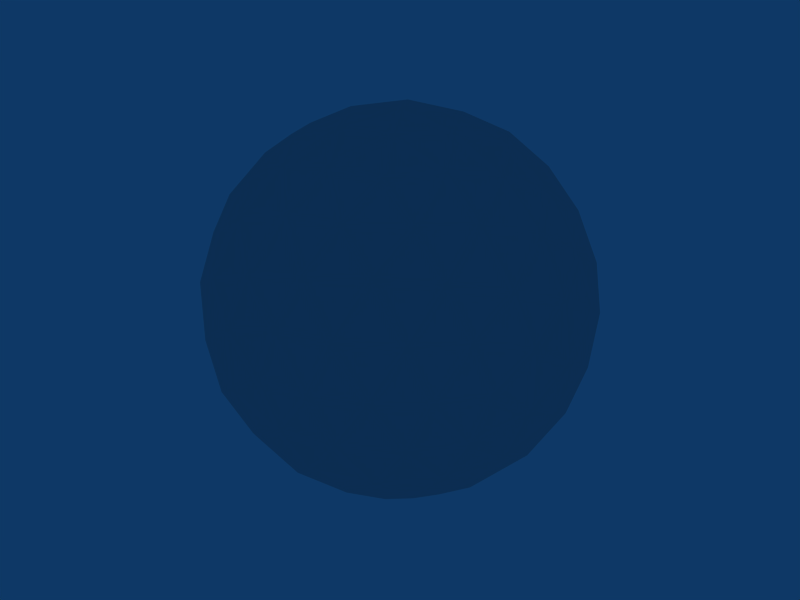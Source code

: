 # Source: sphere.blend  (saved by Blender 2.45.0; exported with 4.5.12 LTS)
import bpy
from mathutils import Matrix  # noqa: F401  (used for matrix-valued properties, if any)

bpy.ops.wm.read_factory_settings(use_empty=True)
scene = bpy.context.scene
scene.name = 'Scene'

# ---- collections
col_collection_1 = bpy.data.collections.new('Collection 1'); scene.collection.children.link(col_collection_1)

# ---- world
world_world = bpy.data.worlds.new('World'); scene.world = world_world
world_world.color = (0.05656, 0.2208, 0.4)
world_world.use_sun_shadow = False
world_world.sun_shadow_jitter_overblur = 0.0
world_world.cycles.sampling_method = 'MANUAL'
world_world.cycles.sample_map_resolution = 256

# ---- meshes
me_sphere = bpy.data.meshes.new('Sphere')
me_sphere.from_pydata([(-1.104e-09, 2.1e-08, -0.5), (0.3618, -0.2629, -0.2236), (-0.1382, -0.4253, -0.2236), (-0.4472, 9.596e-09, -0.2236), (-0.1382, 0.4253, -0.2236), (0.3618, 0.2629, -0.2236), (0.1382, -0.4253, 0.2236), (-0.3618, -0.2629, 0.2236), (-0.3618, 0.2629, 0.2236), (0.1382, 0.4253, 0.2236), (0.4472, -8.86e-09, 0.2236), (-1.104e-09, -2.027e-08, 0.5), (0.2127, -0.1545, -0.4253), (-0.08123, -0.25, -0.4253), (0.1314, -0.4045, -0.2629), (0.2127, 0.1545, -0.4253), (0.4253, 1.122e-08, -0.2629), (-0.2629, 1.792e-08, -0.4253), (-0.3441, -0.25, -0.2629), (-0.08123, 0.25, -0.4253), (-0.3441, 0.25, -0.2629), (0.1314, 0.4045, -0.2629), (0.4755, 0.1545, -6.143e-10), (0.4755, -0.1545, -1.337e-08), (0.2939, -0.4045, -2.368e-08), (-1.104e-09, -0.5, -2.763e-08), (-0.2939, -0.4045, -2.368e-08), (-0.4755, -0.1545, -1.337e-08), (-0.4755, 0.1545, -6.143e-10), (-0.2939, 0.4045, 9.703e-09), (-1.104e-09, 0.5, 1.364e-08), (0.2939, 0.4045, 9.703e-09), (0.3441, -0.25, 0.2629), (-0.1314, -0.4045, 0.2629), (-0.4253, -1.048e-08, 0.2629), (-0.1314, 0.4045, 0.2629), (0.3441, 0.25, 0.2629), (0.2629, -1.718e-08, 0.4253), (0.08123, -0.25, 0.4253), (-0.2127, -0.1545, 0.4253), (-0.2127, 0.1545, 0.4253), (0.08123, 0.25, 0.4253), (0.1105, -0.08031, -0.481), (0.2986, -0.2169, -0.3373), (-0.1141, -0.351, -0.3373), (-0.04222, -0.1299, -0.481), (-0.003513, -0.4313, -0.2529), (0.2564, -0.3469, -0.2529), (0.2986, 0.2169, -0.3373), (0.1105, 0.08031, -0.481), (0.4091, 0.1366, -0.2529), (0.4091, -0.1366, -0.2529), (-0.3691, 1.429e-08, -0.3373), (-0.1366, 2.022e-08, -0.481), (-0.2507, -0.351, -0.2529), (-0.4113, -0.1299, -0.2529), (-0.1141, 0.351, -0.3373), (-0.04222, 0.1299, -0.481), (-0.4113, 0.1299, -0.2529), (-0.2507, 0.351, -0.2529), (-0.003513, 0.4313, -0.2529), (0.2564, 0.3469, -0.2529), (0.4796, 0.08031, 0.1162), (0.4352, 0.2169, -0.1162), (0.4796, -0.08031, 0.1162), (0.4352, -0.2169, -0.1162), (0.2246, -0.4313, 0.1162), (0.3408, -0.3469, -0.1162), (-0.07183, -0.481, -0.1162), (0.07183, -0.481, 0.1162), (-0.2246, -0.4313, -0.1162), (-0.3408, -0.3469, 0.1162), (-0.4796, -0.08031, -0.1162), (-0.4352, -0.2169, 0.1162), (-0.4352, 0.2169, 0.1162), (-0.4796, 0.08031, -0.1162), (-0.3408, 0.3469, 0.1162), (-0.2246, 0.4313, -0.1162), (0.07183, 0.481, 0.1162), (-0.07183, 0.481, -0.1162), (0.2246, 0.4313, 0.1162), (0.3408, 0.3469, -0.1162), (0.4113, -0.1299, 0.2529), (0.2507, -0.351, 0.2529), (0.003513, -0.4313, 0.2529), (-0.2564, -0.3469, 0.2529), (-0.4091, 0.1366, 0.2529), (-0.4091, -0.1366, 0.2529), (-0.2564, 0.3469, 0.2529), (0.003513, 0.4313, 0.2529), (0.2507, 0.351, 0.2529), (0.4113, 0.1299, 0.2529), (0.3691, -1.355e-08, 0.3373), (0.1366, -1.948e-08, 0.481), (0.04222, -0.1299, 0.481), (0.1141, -0.351, 0.3373), (-0.1105, -0.08031, 0.481), (-0.2986, -0.2169, 0.3373), (-0.2986, 0.2169, 0.3373), (-0.1105, 0.08031, 0.481), (0.1141, 0.351, 0.3373), (0.04222, 0.1299, 0.481), (0.1809, -0.2939, -0.3618), (0.0691, -0.2127, -0.4472), (0.0264, -0.3441, -0.3618), (0.3354, -0.08123, -0.3618), (0.2236, 1.882e-08, -0.4472), (0.3354, 0.08123, -0.3618), (-0.2236, -0.2629, -0.3618), (-0.1809, -0.1314, -0.4472), (-0.3191, -0.1314, -0.3618), (-0.3191, 0.1314, -0.3618), (-0.1809, 0.1314, -0.4472), (-0.2236, 0.2629, -0.3618), (0.0264, 0.3441, -0.3618), (0.0691, 0.2127, -0.4472), (0.1809, 0.2939, -0.3618), (0.4736, -0.08123, -0.1382), (0.4736, 0.08123, -0.1382), (0.5, 3.679e-10, -6.991e-09), (0.0691, -0.4755, -0.1382), (0.2236, -0.4253, -0.1382), (0.1545, -0.4755, -2.662e-08), (-0.4309, -0.2127, -0.1382), (-0.3354, -0.3441, -0.1382), (-0.4045, -0.2939, -1.912e-08), (-0.3354, 0.3441, -0.1382), (-0.4309, 0.2127, -0.1382), (-0.4045, 0.2939, 5.138e-09), (0.2236, 0.4253, -0.1382), (0.0691, 0.4755, -0.1382), (0.1545, 0.4755, 1.263e-08), (0.4309, -0.2127, 0.1382), (0.4045, -0.2939, -1.912e-08), (0.3354, -0.3441, 0.1382), (-0.0691, -0.4755, 0.1382), (-0.1545, -0.4755, -2.662e-08), (-0.2236, -0.4253, 0.1382), (-0.4736, -0.08123, 0.1382), (-0.5, 3.679e-10, -6.991e-09), (-0.4736, 0.08123, 0.1382), (-0.2236, 0.4253, 0.1382), (-0.1545, 0.4755, 1.263e-08), (-0.0691, 0.4755, 0.1382), (0.3354, 0.3441, 0.1382), (0.4045, 0.2939, 5.138e-09), (0.4309, 0.2127, 0.1382), (0.2236, -0.2629, 0.3618), (0.3191, -0.1314, 0.3618), (0.1809, -0.1314, 0.4472), (-0.1809, -0.2939, 0.3618), (-0.0264, -0.3441, 0.3618), (-0.0691, -0.2127, 0.4472), (-0.3354, 0.08123, 0.3618), (-0.3354, -0.08123, 0.3618), (-0.2236, -1.809e-08, 0.4472), (-0.0264, 0.3441, 0.3618), (-0.1809, 0.2939, 0.3618), (-0.0691, 0.2127, 0.4472), (0.3191, 0.1314, 0.3618), (0.2236, 0.2629, 0.3618), (0.1809, 0.1314, 0.4472)], [], [(102, 47, 14), (47, 102, 43), (12, 43, 102), (43, 1, 47), (102, 103, 12), (103, 102, 104), (14, 104, 102), (104, 13, 103), (44, 46, 2), (46, 44, 104), (13, 104, 44), (104, 14, 46), (45, 103, 13), (103, 45, 42), (0, 42, 45), (42, 12, 103), (105, 16, 51), (51, 43, 105), (12, 105, 43), (43, 51, 1), (105, 12, 106), (106, 107, 105), (16, 105, 107), (107, 106, 15), (48, 5, 50), (50, 107, 48), (15, 48, 107), (107, 50, 16), (49, 15, 106), (106, 42, 49), (0, 49, 42), (42, 106, 12), (108, 54, 18), (54, 108, 44), (13, 44, 108), (44, 2, 54), (108, 109, 13), (109, 108, 110), (18, 110, 108), (110, 17, 109), (52, 55, 3), (55, 52, 110), (17, 110, 52), (110, 18, 55), (53, 109, 17), (109, 53, 45), (0, 45, 53), (45, 13, 109), (111, 58, 20), (58, 111, 52), (17, 52, 111), (52, 3, 58), (111, 112, 17), (112, 111, 113), (20, 113, 111), (113, 19, 112), (56, 59, 4), (59, 56, 113), (19, 113, 56), (113, 20, 59), (57, 112, 19), (112, 57, 53), (0, 53, 57), (53, 17, 112), (114, 60, 21), (60, 114, 56), (19, 56, 114), (56, 4, 60), (114, 115, 19), (115, 114, 116), (21, 116, 114), (116, 15, 115), (48, 61, 5), (61, 48, 116), (15, 116, 48), (116, 21, 61), (49, 115, 15), (115, 49, 57), (0, 57, 49), (57, 19, 115), (117, 23, 65), (65, 51, 117), (16, 117, 51), (51, 65, 1), (117, 16, 118), (118, 119, 117), (23, 117, 119), (119, 118, 22), (62, 10, 64), (64, 119, 62), (22, 62, 119), (119, 64, 23), (63, 22, 118), (118, 50, 63), (5, 63, 50), (50, 118, 16), (120, 25, 68), (68, 46, 120), (14, 120, 46), (46, 68, 2), (120, 14, 121), (121, 122, 120), (25, 120, 122), (122, 121, 24), (66, 6, 69), (69, 122, 66), (24, 66, 122), (122, 69, 25), (67, 24, 121), (121, 47, 67), (1, 67, 47), (47, 121, 14), (123, 27, 72), (72, 55, 123), (18, 123, 55), (55, 72, 3), (123, 18, 124), (124, 125, 123), (27, 123, 125), (125, 124, 26), (71, 7, 73), (73, 125, 71), (26, 71, 125), (125, 73, 27), (70, 26, 124), (124, 54, 70), (2, 70, 54), (54, 124, 18), (126, 29, 77), (77, 59, 126), (20, 126, 59), (59, 77, 4), (126, 20, 127), (127, 128, 126), (29, 126, 128), (128, 127, 28), (74, 8, 76), (76, 128, 74), (28, 74, 128), (128, 76, 29), (75, 28, 127), (127, 58, 75), (3, 75, 58), (58, 127, 20), (129, 31, 81), (81, 61, 129), (21, 129, 61), (61, 81, 5), (129, 21, 130), (130, 131, 129), (31, 129, 131), (131, 130, 30), (78, 9, 80), (80, 131, 78), (30, 78, 131), (131, 80, 31), (79, 30, 130), (130, 60, 79), (4, 79, 60), (60, 130, 21), (132, 82, 32), (82, 132, 64), (23, 64, 132), (64, 10, 82), (132, 133, 23), (133, 132, 134), (32, 134, 132), (134, 24, 133), (66, 83, 6), (83, 66, 134), (24, 134, 66), (134, 32, 83), (67, 133, 24), (133, 67, 65), (1, 65, 67), (65, 23, 133), (135, 84, 33), (84, 135, 69), (25, 69, 135), (69, 6, 84), (135, 136, 25), (136, 135, 137), (33, 137, 135), (137, 26, 136), (71, 85, 7), (85, 71, 137), (26, 137, 71), (137, 33, 85), (70, 136, 26), (136, 70, 68), (2, 68, 70), (68, 25, 136), (138, 87, 34), (87, 138, 73), (27, 73, 138), (73, 7, 87), (138, 139, 27), (139, 138, 140), (34, 140, 138), (140, 28, 139), (74, 86, 8), (86, 74, 140), (28, 140, 74), (140, 34, 86), (75, 139, 28), (139, 75, 72), (3, 72, 75), (72, 27, 139), (141, 88, 35), (88, 141, 76), (29, 76, 141), (76, 8, 88), (141, 142, 29), (142, 141, 143), (35, 143, 141), (143, 30, 142), (78, 89, 9), (89, 78, 143), (30, 143, 78), (143, 35, 89), (79, 142, 30), (142, 79, 77), (4, 77, 79), (77, 29, 142), (144, 90, 36), (90, 144, 80), (31, 80, 144), (80, 9, 90), (144, 145, 31), (145, 144, 146), (36, 146, 144), (146, 22, 145), (62, 91, 10), (91, 62, 146), (22, 146, 62), (146, 36, 91), (63, 145, 22), (145, 63, 81), (5, 81, 63), (81, 31, 145), (147, 38, 95), (95, 83, 147), (32, 147, 83), (83, 95, 6), (147, 32, 148), (148, 149, 147), (38, 147, 149), (149, 148, 37), (93, 11, 94), (94, 149, 93), (37, 93, 149), (149, 94, 38), (92, 37, 148), (148, 82, 92), (10, 92, 82), (82, 148, 32), (150, 39, 97), (97, 85, 150), (33, 150, 85), (85, 97, 7), (150, 33, 151), (151, 152, 150), (39, 150, 152), (152, 151, 38), (94, 11, 96), (96, 152, 94), (38, 94, 152), (152, 96, 39), (95, 38, 151), (151, 84, 95), (6, 95, 84), (84, 151, 33), (153, 40, 98), (98, 86, 153), (34, 153, 86), (86, 98, 8), (153, 34, 154), (154, 155, 153), (40, 153, 155), (155, 154, 39), (96, 11, 99), (99, 155, 96), (39, 96, 155), (155, 99, 40), (97, 39, 154), (154, 87, 97), (7, 97, 87), (87, 154, 34), (156, 41, 100), (100, 89, 156), (35, 156, 89), (89, 100, 9), (156, 35, 157), (157, 158, 156), (41, 156, 158), (158, 157, 40), (99, 11, 101), (101, 158, 99), (40, 99, 158), (158, 101, 41), (98, 40, 157), (157, 88, 98), (8, 98, 88), (88, 157, 35), (159, 37, 92), (92, 91, 159), (36, 159, 91), (91, 92, 10), (159, 36, 160), (160, 161, 159), (37, 159, 161), (161, 160, 41), (101, 11, 93), (93, 161, 101), (41, 101, 161), (161, 93, 37), (100, 41, 160), (160, 90, 100), (9, 100, 90), (90, 160, 36)])
me_sphere.use_remesh_preserve_volume = False
me_sphere.use_remesh_preserve_attributes = False
me_sphere.use_mirror_vertex_groups = False
me_sphere.update()

# ---- objects
ob_sphere = bpy.data.objects.new('Sphere', me_sphere)

# ---- transforms, parenting, visibility, modifiers, constraints
ob_sphere.location = (0.0, 0.0, 0.0)
ob_sphere.rotation_euler = (1.571, -0.0, -0.0)
ob_sphere.lock_rotations_4d = False
ob_sphere.empty_display_type = 'ARROWS'
ob_sphere.color = (0.0, 0.0, 0.0, 1.0)
ob_sphere.lineart.crease_threshold = 0.0

# ---- collection membership
col_collection_1.objects.link(ob_sphere)

# ---- scene / render settings (as saved in the file)
scene.frame_start = 1; scene.frame_end = 250; scene.frame_set(1)
scene.render.engine = 'BLENDER_EEVEE_NEXT'
scene.render.image_settings.compression = 90
scene.render.resolution_x = 800
scene.render.resolution_y = 600
scene.render.pixel_aspect_x = 100.0
scene.render.pixel_aspect_y = 100.0
scene.render.fps = 25
scene.render.dither_intensity = 0.0
scene.render.use_compositing = False
scene.render.use_sequencer = False
scene.render.bake_margin = 2
scene.render.bake_bias = 0.0
scene.render.use_stamp_time = False
scene.render.use_stamp_date = False
scene.render.use_stamp_frame = False
scene.render.use_stamp_camera = False
scene.render.use_stamp_scene = False
scene.render.use_stamp_filename = False
scene.render.use_stamp_render_time = False
scene.render.stamp_font_size = 0
scene.cycles.use_denoising = False
scene.cycles.samples = 10
scene.cycles.sampling_pattern = 'TABULATED_SOBOL'
scene.cycles.light_sampling_threshold = 0.0
scene.cycles.use_adaptive_sampling = False
scene.cycles.use_light_tree = False
scene.cycles.blur_glossy = 0.0
scene.cycles.volume_bounces = 1
scene.cycles.pixel_filter_type = 'GAUSSIAN'
scene.cycles.sample_clamp_indirect = 0.0
scene.view_settings.view_transform = 'Raw'
bpy.context.view_layer.update()

# ---- added for rendering (the .blend has no active camera): camera
cam_auto = bpy.data.cameras.new('AutoCamera')
cam_auto.lens = 50.0
cam_auto.sensor_width = 36.0
cam_auto.clip_end = 1000.0
ob_auto_camera = bpy.data.objects.new('AutoCamera', cam_auto)
scene.collection.objects.link(ob_auto_camera)
ob_auto_camera.location = (1.60254, -1.92304, 1.28203)
ob_auto_camera.rotation_euler = (1.09748, -7.21219e-08, 0.694738)
scene.camera = ob_auto_camera
bpy.context.view_layer.update()
